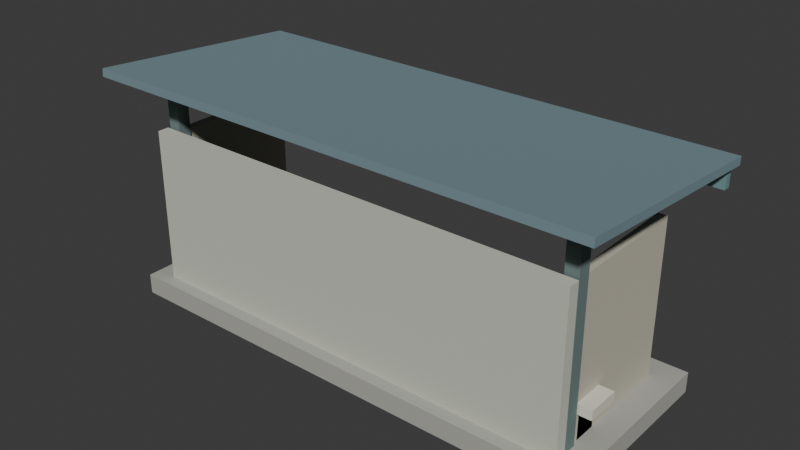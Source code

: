 # Source: bus_shelter.blend  (saved by Blender 5.2.44; exported with 4.5.12 LTS)
import bpy
from mathutils import Matrix  # noqa: F401  (used for matrix-valued properties, if any)

bpy.ops.wm.read_factory_settings(use_empty=True)
scene = bpy.context.scene
scene.name = 'Scene'

# ---- collections
col_collection = bpy.data.collections.new('Collection'); scene.collection.children.link(col_collection)

# ---- materials (node trees are filled in below, after node groups)
mat_sc_masonry = bpy.data.materials.new('SC_masonry')
mat_sc_masonry.use_backface_culling = True
mat_sc_metal = bpy.data.materials.new('SC_metal')
mat_sc_metal.use_backface_culling = True
mat_sc_sign = bpy.data.materials.new('SC_sign')
mat_sc_sign.use_backface_culling = True

# ---- material node trees
mat_sc_masonry.use_nodes = True; mat_sc_masonry.node_tree.nodes.clear()
_N = mat_sc_masonry.node_tree.nodes; _L = mat_sc_masonry.node_tree.links
n0 = _N.new('ShaderNodeBsdfPrincipled'); n0.name = 'Principled BSDF'; n0.location = (-200, 100)
n0.inputs[2].default_value = 0.85
n0.inputs[10].default_value = 0.005
n1 = _N.new('ShaderNodeOutputMaterial'); n1.name = 'Material Output'; n1.location = (200, 100)
n2 = _N.new('ShaderNodeVertexColor'); n2.name = 'Color Attribute'; n2.location = (0, 0)
n2.layer_name = 'Color'
_L.new(n0.outputs[0], n1.inputs[0])
_L.new(n2.outputs[0], n0.inputs[0])
n1.is_active_output = True
mat_sc_metal.use_nodes = True; mat_sc_metal.node_tree.nodes.clear()
_N = mat_sc_metal.node_tree.nodes; _L = mat_sc_metal.node_tree.links
n0 = _N.new('ShaderNodeBsdfPrincipled'); n0.name = 'Principled BSDF'; n0.location = (-200, 100)
n0.inputs[1].default_value = 0.45
n0.inputs[2].default_value = 0.85
n0.inputs[10].default_value = 0.005
n1 = _N.new('ShaderNodeOutputMaterial'); n1.name = 'Material Output'; n1.location = (200, 100)
n2 = _N.new('ShaderNodeVertexColor'); n2.name = 'Color Attribute'; n2.location = (0, 0)
n2.layer_name = 'Color'
_L.new(n0.outputs[0], n1.inputs[0])
_L.new(n2.outputs[0], n0.inputs[0])
n1.is_active_output = True
mat_sc_sign.use_nodes = True; mat_sc_sign.node_tree.nodes.clear()
_N = mat_sc_sign.node_tree.nodes; _L = mat_sc_sign.node_tree.links
n0 = _N.new('ShaderNodeBsdfPrincipled'); n0.name = 'Principled BSDF'; n0.location = (-200, 100)
n0.inputs[2].default_value = 0.85
n0.inputs[10].default_value = 0.005
n1 = _N.new('ShaderNodeOutputMaterial'); n1.name = 'Material Output'; n1.location = (200, 100)
n2 = _N.new('ShaderNodeVertexColor'); n2.name = 'Color Attribute'; n2.location = (0, 0)
n2.layer_name = 'Color'
_L.new(n0.outputs[0], n1.inputs[0])
_L.new(n2.outputs[0], n0.inputs[0])
n1.is_active_output = True

# ---- world
world_world = bpy.data.worlds.new('World'); scene.world = world_world
world_world.use_nodes = True; world_world.node_tree.nodes.clear()
_N = world_world.node_tree.nodes; _L = world_world.node_tree.links
n0 = _N.new('ShaderNodeOutputWorld'); n0.name = 'World Output'; n0.location = (200, 100)
n1 = _N.new('ShaderNodeBackground'); n1.name = 'Background'; n1.location = (-200, 100)
n1.inputs[0].default_value = (0.05088, 0.05088, 0.05088, 1.0)
_L.new(n1.outputs[0], n0.inputs[0])
n0.is_active_output = True
world_world.color = (0.05088, 0.05088, 0.05088)
world_world.sun_shadow_jitter_overblur = 0.0

# ---- meshes
me_bus_shelter = bpy.data.meshes.new('bus_shelter')
me_bus_shelter.from_pydata([(-3.4, 1.3, 0.0), (3.4, 1.3, 0.0), (3.4, 1.3, 0.28), (-3.4, 1.3, 0.28), (-3.4, -1.3, 0.0), (3.4, -1.3, 0.0), (3.4, -1.3, 0.28), (-3.4, -1.3, 0.28), (-3.09, -0.76, 0.0), (-2.91, -0.76, 0.0), (-2.91, -0.76, 3.2), (-3.09, -0.76, 3.2), (-3.09, -0.94, 0.0), (-2.91, -0.94, 0.0), (-2.91, -0.94, 3.2), (-3.09, -0.94, 3.2), (-3.06, 0.95, 0.0), (-2.94, 0.95, 0.0), (-2.94, 0.95, 2.4), (-3.06, 0.95, 2.4), (-3.06, -0.95, 0.0), (-2.94, -0.95, 0.0), (-2.94, -0.95, 2.4), (-3.06, -0.95, 2.4), (2.91, -0.76, 0.0), (3.09, -0.76, 0.0), (3.09, -0.76, 3.2), (2.91, -0.76, 3.2), (2.91, -0.94, 0.0), (3.09, -0.94, 0.0), (3.09, -0.94, 3.2), (2.91, -0.94, 3.2), (2.94, 0.95, 0.0), (3.06, 0.95, 0.0), (3.06, 0.95, 2.4), (2.94, 0.95, 2.4), (2.94, -0.95, 0.0), (3.06, -0.95, 0.0), (3.06, -0.95, 2.4), (2.94, -0.95, 2.4), (-3.1, -0.97, 0.24), (3.1, -0.97, 0.24), (3.1, -0.97, 2.44), (-3.1, -0.97, 2.44), (-3.1, -1.13, 0.24), (3.1, -1.13, 0.24), (3.1, -1.13, 2.44), (-3.1, -1.13, 2.44), (-3.55, 1.541, 2.941), (3.55, 1.541, 2.941), (3.55, 1.549, 3.051), (-3.55, 1.549, 3.051), (-3.55, -1.549, 3.189), (3.55, -1.549, 3.189), (3.55, -1.541, 3.299), (-3.55, -1.541, 3.299), (-3.45, 1.57, 2.635), (3.45, 1.57, 2.635), (3.45, 1.57, 3.025), (-3.45, 1.57, 3.025), (-3.45, 1.47, 2.635), (3.45, 1.47, 2.635), (3.45, 1.47, 3.025), (-3.45, 1.47, 3.025), (-3.26, -0.27, 0.675), (-1.34, -0.27, 0.675), (-1.34, -0.27, 0.805), (-3.26, -0.27, 0.805), (-3.26, -0.73, 0.675), (-1.34, -0.73, 0.675), (-1.34, -0.73, 0.805), (-3.26, -0.73, 0.805), (-3.06, -0.34, 0.265), (-2.9, -0.34, 0.265), (-2.9, -0.34, 0.755), (-3.06, -0.34, 0.755), (-3.06, -0.66, 0.265), (-2.9, -0.66, 0.265), (-2.9, -0.66, 0.755), (-3.06, -0.66, 0.755), (-1.7, -0.34, 0.265), (-1.54, -0.34, 0.265), (-1.54, -0.34, 0.755), (-1.7, -0.34, 0.755), (-1.7, -0.66, 0.265), (-1.54, -0.66, 0.265), (-1.54, -0.66, 0.755), (-1.7, -0.66, 0.755), (-0.96, -0.27, 0.675), (0.96, -0.27, 0.675), (0.96, -0.27, 0.805), (-0.96, -0.27, 0.805), (-0.96, -0.73, 0.675), (0.96, -0.73, 0.675), (0.96, -0.73, 0.805), (-0.96, -0.73, 0.805), (-0.76, -0.34, 0.265), (-0.6, -0.34, 0.265), (-0.6, -0.34, 0.755), (-0.76, -0.34, 0.755), (-0.76, -0.66, 0.265), (-0.6, -0.66, 0.265), (-0.6, -0.66, 0.755), (-0.76, -0.66, 0.755), (0.6, -0.34, 0.265), (0.76, -0.34, 0.265), (0.76, -0.34, 0.755), (0.6, -0.34, 0.755), (0.6, -0.66, 0.265), (0.76, -0.66, 0.265), (0.76, -0.66, 0.755), (0.6, -0.66, 0.755), (1.34, -0.27, 0.675), (3.26, -0.27, 0.675), (3.26, -0.27, 0.805), (1.34, -0.27, 0.805), (1.34, -0.73, 0.675), (3.26, -0.73, 0.675), (3.26, -0.73, 0.805), (1.34, -0.73, 0.805), (1.54, -0.34, 0.265), (1.7, -0.34, 0.265), (1.7, -0.34, 0.755), (1.54, -0.34, 0.755), (1.54, -0.66, 0.265), (1.7, -0.66, 0.265), (1.7, -0.66, 0.755), (1.54, -0.66, 0.755), (2.9, -0.34, 0.265), (3.06, -0.34, 0.265), (3.06, -0.34, 0.755), (2.9, -0.34, 0.755), (2.9, -0.66, 0.265), (3.06, -0.66, 0.265), (3.06, -0.66, 0.755), (2.9, -0.66, 0.755)], [], [(0, 3, 2, 1), (4, 5, 6, 7), (0, 1, 5, 4), (1, 2, 6, 5), (2, 3, 7, 6), (3, 0, 4, 7), (8, 11, 10, 9), (12, 13, 14, 15), (8, 9, 13, 12), (9, 10, 14, 13), (10, 11, 15, 14), (11, 8, 12, 15), (16, 19, 18, 17), (20, 21, 22, 23), (16, 17, 21, 20), (17, 18, 22, 21), (18, 19, 23, 22), (19, 16, 20, 23), (24, 27, 26, 25), (28, 29, 30, 31), (24, 25, 29, 28), (25, 26, 30, 29), (26, 27, 31, 30), (27, 24, 28, 31), (32, 35, 34, 33), (36, 37, 38, 39), (32, 33, 37, 36), (33, 34, 38, 37), (34, 35, 39, 38), (35, 32, 36, 39), (40, 43, 42, 41), (44, 45, 46, 47), (40, 41, 45, 44), (41, 42, 46, 45), (42, 43, 47, 46), (43, 40, 44, 47), (48, 51, 50, 49), (52, 53, 54, 55), (48, 49, 53, 52), (49, 50, 54, 53), (50, 51, 55, 54), (51, 48, 52, 55), (56, 59, 58, 57), (60, 61, 62, 63), (56, 57, 61, 60), (57, 58, 62, 61), (58, 59, 63, 62), (59, 56, 60, 63), (64, 67, 66, 65), (68, 69, 70, 71), (64, 65, 69, 68), (65, 66, 70, 69), (66, 67, 71, 70), (67, 64, 68, 71), (72, 75, 74, 73), (76, 77, 78, 79), (72, 73, 77, 76), (73, 74, 78, 77), (74, 75, 79, 78), (75, 72, 76, 79), (80, 83, 82, 81), (84, 85, 86, 87), (80, 81, 85, 84), (81, 82, 86, 85), (82, 83, 87, 86), (83, 80, 84, 87), (88, 91, 90, 89), (92, 93, 94, 95), (88, 89, 93, 92), (89, 90, 94, 93), (90, 91, 95, 94), (91, 88, 92, 95), (96, 99, 98, 97), (100, 101, 102, 103), (96, 97, 101, 100), (97, 98, 102, 101), (98, 99, 103, 102), (99, 96, 100, 103), (104, 107, 106, 105), (108, 109, 110, 111), (104, 105, 109, 108), (105, 106, 110, 109), (106, 107, 111, 110), (107, 104, 108, 111), (112, 115, 114, 113), (116, 117, 118, 119), (112, 113, 117, 116), (113, 114, 118, 117), (114, 115, 119, 118), (115, 112, 116, 119), (120, 123, 122, 121), (124, 125, 126, 127), (120, 121, 125, 124), (121, 122, 126, 125), (122, 123, 127, 126), (123, 120, 124, 127), (128, 131, 130, 129), (132, 133, 134, 135), (128, 129, 133, 132), (129, 130, 134, 133), (130, 131, 135, 134), (131, 128, 132, 135)])
me_bus_shelter.polygons.foreach_set('material_index', [0, 0, 0, 0, 0, 0, 1, 1, 1, 1, 1, 1, 0, 0, 0, 0, 0, 0, 1, 1, 1, 1, 1, 1, 0, 0, 0, 0, 0, 0, 0, 0, 0, 0, 0, 0, 1, 1, 1, 1, 1, 1, 2, 2, 2, 2, 2, 2, 0, 0, 0, 0, 0, 0, 0, 0, 0, 0, 0, 0, 0, 0, 0, 0, 0, 0, 0, 0, 0, 0, 0, 0, 0, 0, 0, 0, 0, 0, 0, 0, 0, 0, 0, 0, 0, 0, 0, 0, 0, 0, 0, 0, 0, 0, 0, 0, 0, 0, 0, 0, 0, 0])
_uv = me_bus_shelter.uv_layers.new(name='UVMap')
_uv.uv.foreach_set('vector', [-3.4, 0.0, -3.4, 0.28, 3.4, 0.28, 3.4, 0.0, -3.4, 0.0, 3.4, 0.0, 3.4, 0.28, -3.4, 0.28, -3.4, 1.3, 3.4, 1.3, 3.4, -1.3, -3.4, -1.3, 1.3, 0.0, 1.3, 0.28, -1.3, 0.28, -1.3, 0.0, 3.4, 1.3, -3.4, 1.3, -3.4, -1.3, 3.4, -1.3, 1.3, 0.28, 1.3, 0.0, -1.3, 0.0, -1.3, 0.28, -3.09, 0.0, -3.09, 3.2, -2.91, 3.2, -2.91, 0.0, -3.09, 0.0, -2.91, 0.0, -2.91, 3.2, -3.09, 3.2, -3.09, -0.76, -2.91, -0.76, -2.91, -0.94, -3.09, -0.94, -0.76, 0.0, -0.76, 3.2, -0.94, 3.2, -0.94, 0.0, -2.91, -0.76, -3.09, -0.76, -3.09, -0.94, -2.91, -0.94, -0.76, 3.2, -0.76, 0.0, -0.94, 0.0, -0.94, 3.2, -3.06, 0.0, -3.06, 2.4, -2.94, 2.4, -2.94, 0.0, -3.06, 0.0, -2.94, 0.0, -2.94, 2.4, -3.06, 2.4, -3.06, 0.95, -2.94, 0.95, -2.94, -0.95, -3.06, -0.95, 0.95, 0.0, 0.95, 2.4, -0.95, 2.4, -0.95, 0.0, -2.94, 0.95, -3.06, 0.95, -3.06, -0.95, -2.94, -0.95, 0.95, 2.4, 0.95, 0.0, -0.95, 0.0, -0.95, 2.4, 2.91, 0.0, 2.91, 3.2, 3.09, 3.2, 3.09, 0.0, 2.91, 0.0, 3.09, 0.0, 3.09, 3.2, 2.91, 3.2, 2.91, -0.76, 3.09, -0.76, 3.09, -0.94, 2.91, -0.94, -0.76, 0.0, -0.76, 3.2, -0.94, 3.2, -0.94, 0.0, 3.09, -0.76, 2.91, -0.76, 2.91, -0.94, 3.09, -0.94, -0.76, 3.2, -0.76, 0.0, -0.94, 0.0, -0.94, 3.2, 2.94, 0.0, 2.94, 2.4, 3.06, 2.4, 3.06, 0.0, 2.94, 0.0, 3.06, 0.0, 3.06, 2.4, 2.94, 2.4, 2.94, 0.95, 3.06, 0.95, 3.06, -0.95, 2.94, -0.95, 0.95, 0.0, 0.95, 2.4, -0.95, 2.4, -0.95, 0.0, 3.06, 0.95, 2.94, 0.95, 2.94, -0.95, 3.06, -0.95, 0.95, 2.4, 0.95, 0.0, -0.95, 0.0, -0.95, 2.4, -3.1, 0.24, -3.1, 2.44, 3.1, 2.44, 3.1, 0.24, -3.1, 0.24, 3.1, 0.24, 3.1, 2.44, -3.1, 2.44, -3.1, -0.97, 3.1, -0.97, 3.1, -1.13, -3.1, -1.13, -0.97, 0.24, -0.97, 2.44, -1.13, 2.44, -1.13, 0.24, 3.1, -0.97, -3.1, -0.97, -3.1, -1.13, 3.1, -1.13, -0.97, 2.44, -0.97, 0.24, -1.13, 0.24, -1.13, 2.44, -3.55, 2.941, -3.55, 3.051, 3.55, 3.051, 3.55, 2.941, -3.55, 3.189, 3.55, 3.189, 3.55, 3.299, -3.55, 3.299, -3.55, 1.541, 3.55, 1.541, 3.55, -1.549, -3.55, -1.549, 1.541, 2.941, 1.549, 3.051, -1.541, 3.299, -1.549, 3.189, 3.55, 1.549, -3.55, 1.549, -3.55, -1.541, 3.55, -1.541, 1.549, 3.051, 1.541, 2.941, -1.549, 3.189, -1.541, 3.299, -3.45, 2.635, -3.45, 3.025, 3.45, 3.025, 3.45, 2.635, -3.45, 2.635, 3.45, 2.635, 3.45, 3.025, -3.45, 3.025, -3.45, 1.57, 3.45, 1.57, 3.45, 1.47, -3.45, 1.47, 1.57, 2.635, 1.57, 3.025, 1.47, 3.025, 1.47, 2.635, 3.45, 1.57, -3.45, 1.57, -3.45, 1.47, 3.45, 1.47, 1.57, 3.025, 1.57, 2.635, 1.47, 2.635, 1.47, 3.025, -3.26, 0.675, -3.26, 0.805, -1.34, 0.805, -1.34, 0.675, -3.26, 0.675, -1.34, 0.675, -1.34, 0.805, -3.26, 0.805, -3.26, -0.27, -1.34, -0.27, -1.34, -0.73, -3.26, -0.73, -0.27, 0.675, -0.27, 0.805, -0.73, 0.805, -0.73, 0.675, -1.34, -0.27, -3.26, -0.27, -3.26, -0.73, -1.34, -0.73, -0.27, 0.805, -0.27, 0.675, -0.73, 0.675, -0.73, 0.805, -3.06, 0.265, -3.06, 0.755, -2.9, 0.755, -2.9, 0.265, -3.06, 0.265, -2.9, 0.265, -2.9, 0.755, -3.06, 0.755, -3.06, -0.34, -2.9, -0.34, -2.9, -0.66, -3.06, -0.66, -0.34, 0.265, -0.34, 0.755, -0.66, 0.755, -0.66, 0.265, -2.9, -0.34, -3.06, -0.34, -3.06, -0.66, -2.9, -0.66, -0.34, 0.755, -0.34, 0.265, -0.66, 0.265, -0.66, 0.755, -1.7, 0.265, -1.7, 0.755, -1.54, 0.755, -1.54, 0.265, -1.7, 0.265, -1.54, 0.265, -1.54, 0.755, -1.7, 0.755, -1.7, -0.34, -1.54, -0.34, -1.54, -0.66, -1.7, -0.66, -0.34, 0.265, -0.34, 0.755, -0.66, 0.755, -0.66, 0.265, -1.54, -0.34, -1.7, -0.34, -1.7, -0.66, -1.54, -0.66, -0.34, 0.755, -0.34, 0.265, -0.66, 0.265, -0.66, 0.755, -0.96, 0.675, -0.96, 0.805, 0.96, 0.805, 0.96, 0.675, -0.96, 0.675, 0.96, 0.675, 0.96, 0.805, -0.96, 0.805, -0.96, -0.27, 0.96, -0.27, 0.96, -0.73, -0.96, -0.73, -0.27, 0.675, -0.27, 0.805, -0.73, 0.805, -0.73, 0.675, 0.96, -0.27, -0.96, -0.27, -0.96, -0.73, 0.96, -0.73, -0.27, 0.805, -0.27, 0.675, -0.73, 0.675, -0.73, 0.805, -0.76, 0.265, -0.76, 0.755, -0.6, 0.755, -0.6, 0.265, -0.76, 0.265, -0.6, 0.265, -0.6, 0.755, -0.76, 0.755, -0.76, -0.34, -0.6, -0.34, -0.6, -0.66, -0.76, -0.66, -0.34, 0.265, -0.34, 0.755, -0.66, 0.755, -0.66, 0.265, -0.6, -0.34, -0.76, -0.34, -0.76, -0.66, -0.6, -0.66, -0.34, 0.755, -0.34, 0.265, -0.66, 0.265, -0.66, 0.755, 0.6, 0.265, 0.6, 0.755, 0.76, 0.755, 0.76, 0.265, 0.6, 0.265, 0.76, 0.265, 0.76, 0.755, 0.6, 0.755, 0.6, -0.34, 0.76, -0.34, 0.76, -0.66, 0.6, -0.66, -0.34, 0.265, -0.34, 0.755, -0.66, 0.755, -0.66, 0.265, 0.76, -0.34, 0.6, -0.34, 0.6, -0.66, 0.76, -0.66, -0.34, 0.755, -0.34, 0.265, -0.66, 0.265, -0.66, 0.755, 1.34, 0.675, 1.34, 0.805, 3.26, 0.805, 3.26, 0.675, 1.34, 0.675, 3.26, 0.675, 3.26, 0.805, 1.34, 0.805, 1.34, -0.27, 3.26, -0.27, 3.26, -0.73, 1.34, -0.73, -0.27, 0.675, -0.27, 0.805, -0.73, 0.805, -0.73, 0.675, 3.26, -0.27, 1.34, -0.27, 1.34, -0.73, 3.26, -0.73, -0.27, 0.805, -0.27, 0.675, -0.73, 0.675, -0.73, 0.805, 1.54, 0.265, 1.54, 0.755, 1.7, 0.755, 1.7, 0.265, 1.54, 0.265, 1.7, 0.265, 1.7, 0.755, 1.54, 0.755, 1.54, -0.34, 1.7, -0.34, 1.7, -0.66, 1.54, -0.66, -0.34, 0.265, -0.34, 0.755, -0.66, 0.755, -0.66, 0.265, 1.7, -0.34, 1.54, -0.34, 1.54, -0.66, 1.7, -0.66, -0.34, 0.755, -0.34, 0.265, -0.66, 0.265, -0.66, 0.755, 2.9, 0.265, 2.9, 0.755, 3.06, 0.755, 3.06, 0.265, 2.9, 0.265, 3.06, 0.265, 3.06, 0.755, 2.9, 0.755, 2.9, -0.34, 3.06, -0.34, 3.06, -0.66, 2.9, -0.66, -0.34, 0.265, -0.34, 0.755, -0.66, 0.755, -0.66, 0.265, 3.06, -0.34, 2.9, -0.34, 2.9, -0.66, 3.06, -0.66, -0.34, 0.755, -0.34, 0.265, -0.66, 0.265, -0.66, 0.755])
_ca = me_bus_shelter.color_attributes.new('Color', 'FLOAT_COLOR', 'POINT')
_ca.data.foreach_set('color', [0.43, 0.43, 0.39, 0.06667, 0.43, 0.43, 0.39, 0.06667, 0.43, 0.43, 0.39, 0.06667, 0.43, 0.43, 0.39, 0.06667, 0.43, 0.43, 0.39, 0.06667, 0.43, 0.43, 0.39, 0.06667, 0.43, 0.43, 0.39, 0.06667, 0.43, 0.43, 0.39, 0.06667, 0.2, 0.28, 0.27, 0.2, 0.2, 0.28, 0.27, 0.2, 0.2, 0.28, 0.27, 0.2, 0.2, 0.28, 0.27, 0.2, 0.2, 0.28, 0.27, 0.2, 0.2, 0.28, 0.27, 0.2, 0.2, 0.28, 0.27, 0.2, 0.2, 0.28, 0.27, 0.2, 0.55, 0.52, 0.42, 0.06667, 0.55, 0.52, 0.42, 0.06667, 0.55, 0.52, 0.42, 0.06667, 0.55, 0.52, 0.42, 0.06667, 0.55, 0.52, 0.42, 0.06667, 0.55, 0.52, 0.42, 0.06667, 0.55, 0.52, 0.42, 0.06667, 0.55, 0.52, 0.42, 0.06667, 0.2, 0.28, 0.27, 0.2, 0.2, 0.28, 0.27, 0.2, 0.2, 0.28, 0.27, 0.2, 0.2, 0.28, 0.27, 0.2, 0.2, 0.28, 0.27, 0.2, 0.2, 0.28, 0.27, 0.2, 0.2, 0.28, 0.27, 0.2, 0.2, 0.28, 0.27, 0.2, 0.55, 0.52, 0.42, 0.06667, 0.55, 0.52, 0.42, 0.06667, 0.55, 0.52, 0.42, 0.06667, 0.55, 0.52, 0.42, 0.06667, 0.55, 0.52, 0.42, 0.06667, 0.55, 0.52, 0.42, 0.06667, 0.55, 0.52, 0.42, 0.06667, 0.55, 0.52, 0.42, 0.06667, 0.58, 0.6, 0.51, 0.06667, 0.58, 0.6, 0.51, 0.06667, 0.58, 0.6, 0.51, 0.06667, 0.58, 0.6, 0.51, 0.06667, 0.58, 0.6, 0.51, 0.06667, 0.58, 0.6, 0.51, 0.06667, 0.58, 0.6, 0.51, 0.06667, 0.58, 0.6, 0.51, 0.06667, 0.24, 0.35, 0.39, 0.2, 0.24, 0.35, 0.39, 0.2, 0.24, 0.35, 0.39, 0.2, 0.24, 0.35, 0.39, 0.2, 0.24, 0.35, 0.39, 0.2, 0.24, 0.35, 0.39, 0.2, 0.24, 0.35, 0.39, 0.2, 0.24, 0.35, 0.39, 0.2, 0.16, 0.29, 0.29, 0.5333, 0.16, 0.29, 0.29, 0.5333, 0.16, 0.29, 0.29, 0.5333, 0.16, 0.29, 0.29, 0.5333, 0.16, 0.29, 0.29, 0.5333, 0.16, 0.29, 0.29, 0.5333, 0.16, 0.29, 0.29, 0.5333, 0.16, 0.29, 0.29, 0.5333, 0.76, 0.73, 0.63, 0.06667, 0.76, 0.73, 0.63, 0.06667, 0.76, 0.73, 0.63, 0.06667, 0.76, 0.73, 0.63, 0.06667, 0.76, 0.73, 0.63, 0.06667, 0.76, 0.73, 0.63, 0.06667, 0.76, 0.73, 0.63, 0.06667, 0.76, 0.73, 0.63, 0.06667, 0.43, 0.43, 0.39, 0.06667, 0.43, 0.43, 0.39, 0.06667, 0.43, 0.43, 0.39, 0.06667, 0.43, 0.43, 0.39, 0.06667, 0.43, 0.43, 0.39, 0.06667, 0.43, 0.43, 0.39, 0.06667, 0.43, 0.43, 0.39, 0.06667, 0.43, 0.43, 0.39, 0.06667, 0.43, 0.43, 0.39, 0.06667, 0.43, 0.43, 0.39, 0.06667, 0.43, 0.43, 0.39, 0.06667, 0.43, 0.43, 0.39, 0.06667, 0.43, 0.43, 0.39, 0.06667, 0.43, 0.43, 0.39, 0.06667, 0.43, 0.43, 0.39, 0.06667, 0.43, 0.43, 0.39, 0.06667, 0.76, 0.73, 0.63, 0.06667, 0.76, 0.73, 0.63, 0.06667, 0.76, 0.73, 0.63, 0.06667, 0.76, 0.73, 0.63, 0.06667, 0.76, 0.73, 0.63, 0.06667, 0.76, 0.73, 0.63, 0.06667, 0.76, 0.73, 0.63, 0.06667, 0.76, 0.73, 0.63, 0.06667, 0.43, 0.43, 0.39, 0.06667, 0.43, 0.43, 0.39, 0.06667, 0.43, 0.43, 0.39, 0.06667, 0.43, 0.43, 0.39, 0.06667, 0.43, 0.43, 0.39, 0.06667, 0.43, 0.43, 0.39, 0.06667, 0.43, 0.43, 0.39, 0.06667, 0.43, 0.43, 0.39, 0.06667, 0.43, 0.43, 0.39, 0.06667, 0.43, 0.43, 0.39, 0.06667, 0.43, 0.43, 0.39, 0.06667, 0.43, 0.43, 0.39, 0.06667, 0.43, 0.43, 0.39, 0.06667, 0.43, 0.43, 0.39, 0.06667, 0.43, 0.43, 0.39, 0.06667, 0.43, 0.43, 0.39, 0.06667, 0.76, 0.73, 0.63, 0.06667, 0.76, 0.73, 0.63, 0.06667, 0.76, 0.73, 0.63, 0.06667, 0.76, 0.73, 0.63, 0.06667, 0.76, 0.73, 0.63, 0.06667, 0.76, 0.73, 0.63, 0.06667, 0.76, 0.73, 0.63, 0.06667, 0.76, 0.73, 0.63, 0.06667, 0.43, 0.43, 0.39, 0.06667, 0.43, 0.43, 0.39, 0.06667, 0.43, 0.43, 0.39, 0.06667, 0.43, 0.43, 0.39, 0.06667, 0.43, 0.43, 0.39, 0.06667, 0.43, 0.43, 0.39, 0.06667, 0.43, 0.43, 0.39, 0.06667, 0.43, 0.43, 0.39, 0.06667, 0.43, 0.43, 0.39, 0.06667, 0.43, 0.43, 0.39, 0.06667, 0.43, 0.43, 0.39, 0.06667, 0.43, 0.43, 0.39, 0.06667, 0.43, 0.43, 0.39, 0.06667, 0.43, 0.43, 0.39, 0.06667, 0.43, 0.43, 0.39, 0.06667, 0.43, 0.43, 0.39, 0.06667])
me_bus_shelter.materials.append(mat_sc_masonry)
me_bus_shelter.materials.append(mat_sc_metal)
me_bus_shelter.materials.append(mat_sc_sign)
me_bus_shelter.update()

# ---- objects
ob_bus_shelter = bpy.data.objects.new('bus_shelter', me_bus_shelter)

# ---- transforms, parenting, visibility, modifiers, constraints
ob_bus_shelter.location = (0.0, 0.0, 0.0)

# ---- collection membership
col_collection.objects.link(ob_bus_shelter)

# ---- scene / render settings (as saved in the file)
scene.frame_start = 1; scene.frame_end = 250; scene.frame_set(1)
scene.render.engine = 'BLENDER_EEVEE_NEXT'
scene.render.bake_bias = 0.0
scene.render.bake_samples = 0
scene.render.compositor_device = 'GPU'
scene.eevee.use_volume_custom_range = False
scene.eevee.fast_gi_thickness_near = 0.1
scene.eevee.fast_gi_thickness_far = 0.0
scene.eevee.ray_tracing_options.screen_trace_thickness = 0.1
bpy.context.view_layer.update()

# ---- added for rendering (the .blend has no active camera and no usable light): camera, sun
cam_auto = bpy.data.cameras.new('AutoCamera')
cam_auto.lens = 50.0
cam_auto.sensor_width = 36.0
cam_auto.clip_end = 1000.0
ob_auto_camera = bpy.data.objects.new('AutoCamera', cam_auto)
scene.collection.objects.link(ob_auto_camera)
ob_auto_camera.location = (7.7973, -9.34648, 7.88719)
ob_auto_camera.rotation_euler = (1.09748, -7.21219e-08, 0.694738)
scene.camera = ob_auto_camera
light_auto_sun = bpy.data.lights.new('AutoSun', 'SUN')
light_auto_sun.energy = 3.0
light_auto_sun.angle = 0.0523599
ob_auto_sun = bpy.data.objects.new('AutoSun', light_auto_sun)
scene.collection.objects.link(ob_auto_sun)
ob_auto_sun.rotation_euler = (0.872665, 0.174533, 0.523599)
bpy.context.view_layer.update()
